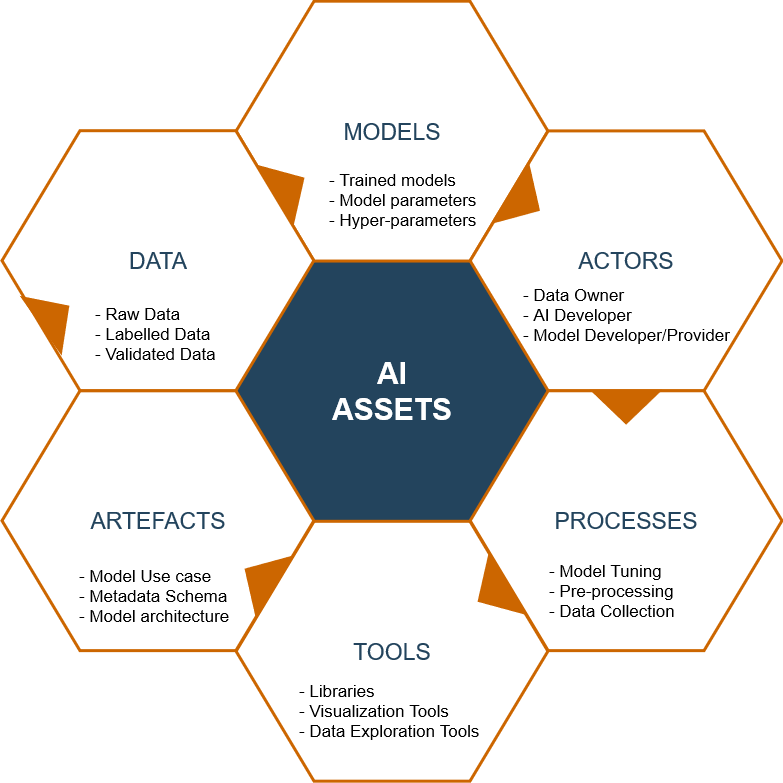

The diagram above was exported from draw.io. Its source (the exported page's mxGraphModel, read from the mxfile embedded in the PNG):
<mxGraphModel dx="1434" dy="-1735" grid="1" gridSize="10" guides="1" tooltips="1" connect="1" arrows="1" fold="1" page="1" pageScale="1" pageWidth="1169" pageHeight="827" background="none" math="0" shadow="0">
  <root>
    <mxCell id="0" />
    <mxCell id="1" parent="0" />
    <mxCell id="644" value="&lt;font color=&quot;#ffffff&quot;&gt;&lt;span style=&quot;font-size: 30px;&quot;&gt;&lt;b&gt;AI &lt;br&gt;ASSETS&lt;/b&gt;&lt;/span&gt;&lt;/font&gt;" style="shape=hexagon;perimeter=hexagonPerimeter2;whiteSpace=wrap;html=1;shadow=0;labelBackgroundColor=none;strokeColor=#23445D;fillColor=#23445D;gradientColor=none;fontFamily=Helvetica;fontSize=23;fontColor=#23445d;align=center;strokeWidth=3;" parent="1" vertex="1">
      <mxGeometry x="428.57894736842115" y="2764.7982456140344" width="311.84210526315786" height="259.86842105263156" as="geometry" />
    </mxCell>
    <mxCell id="645" value="" style="triangle;whiteSpace=wrap;html=1;shadow=0;labelBackgroundColor=none;strokeColor=none;fillColor=#FFFFFF;fontFamily=Helvetica;fontSize=17;fontColor=#23445d;align=center;rotation=90;gradientColor=none;flipV=1;flipH=1;opacity=20;" parent="1" vertex="1">
      <mxGeometry x="309.5" y="2782.6666666666665" width="72" height="152" as="geometry" />
    </mxCell>
    <mxCell id="646" value="&lt;font style=&quot;font-size: 23px&quot;&gt;MODELS&lt;/font&gt;" style="shape=hexagon;perimeter=hexagonPerimeter2;whiteSpace=wrap;html=1;shadow=0;labelBackgroundColor=none;strokeColor=#CC6600;fillColor=#ffffff;gradientColor=none;fontFamily=Helvetica;fontSize=23;fontColor=#23445D;align=center;strokeWidth=3;" parent="1" vertex="1">
      <mxGeometry x="428.57894736842115" y="2504.6666666666665" width="311.84210526315786" height="259.86842105263156" as="geometry" />
    </mxCell>
    <mxCell id="647" value="&lt;font style=&quot;font-size: 23px&quot;&gt;ACTORS&lt;/font&gt;" style="shape=hexagon;perimeter=hexagonPerimeter2;whiteSpace=wrap;html=1;shadow=0;labelBackgroundColor=none;strokeColor=#CC6600;fillColor=#FFFFFF;gradientColor=none;fontFamily=Helvetica;fontSize=23;fontColor=#23445d;align=center;strokeWidth=3;" parent="1" vertex="1">
      <mxGeometry x="662.6578947368422" y="2634.3995614035084" width="311.84210526315786" height="259.86842105263156" as="geometry" />
    </mxCell>
    <mxCell id="648" value="&lt;font style=&quot;font-size: 23px&quot;&gt;PROCESSES&lt;/font&gt;" style="shape=hexagon;perimeter=hexagonPerimeter2;whiteSpace=wrap;html=1;shadow=0;labelBackgroundColor=none;strokeColor=#CC6600;fillColor=#FFFFFF;gradientColor=none;fontFamily=Helvetica;fontSize=23;fontColor=#23445d;align=center;strokeWidth=3;" parent="1" vertex="1">
      <mxGeometry x="662.6578947368422" y="2894.2653508771928" width="311.84210526315786" height="259.86842105263156" as="geometry" />
    </mxCell>
    <mxCell id="649" value="&lt;font style=&quot;font-size: 23px&quot;&gt;TOOLS&lt;/font&gt;" style="shape=hexagon;perimeter=hexagonPerimeter2;whiteSpace=wrap;html=1;shadow=0;labelBackgroundColor=none;strokeColor=#CC6600;fillColor=#FFFFFF;gradientColor=none;fontFamily=Helvetica;fontSize=23;fontColor=#23445d;align=center;strokeWidth=3;" parent="1" vertex="1">
      <mxGeometry x="428.57894736842115" y="3024.7982456140344" width="311.84210526315786" height="259.86842105263156" as="geometry" />
    </mxCell>
    <mxCell id="650" value="&lt;font style=&quot;font-size: 23px&quot;&gt;ARTEFACTS&lt;/font&gt;" style="shape=hexagon;perimeter=hexagonPerimeter2;whiteSpace=wrap;html=1;shadow=0;labelBackgroundColor=none;strokeColor=#CC6600;fillColor=#FFFFFF;gradientColor=none;fontFamily=Helvetica;fontSize=23;fontColor=#23445d;align=center;strokeWidth=3;" parent="1" vertex="1">
      <mxGeometry x="194.5" y="2894.2653508771928" width="311.84210526315786" height="259.86842105263156" as="geometry" />
    </mxCell>
    <mxCell id="651" value="&lt;font style=&quot;font-size: 23px;&quot;&gt;DATA&lt;/font&gt;" style="shape=hexagon;perimeter=hexagonPerimeter2;whiteSpace=wrap;html=1;shadow=0;labelBackgroundColor=none;strokeColor=#CC6600;fillColor=#ffffff;gradientColor=none;fontFamily=Helvetica;fontSize=23;fontColor=#23445D;align=center;strokeWidth=3;" parent="1" vertex="1">
      <mxGeometry x="194.5000000000001" y="2634.1995614035086" width="311.84210526315786" height="259.86842105263156" as="geometry" />
    </mxCell>
    <mxCell id="652" value="" style="triangle;whiteSpace=wrap;html=1;shadow=0;labelBackgroundColor=none;strokeColor=none;fillColor=#CC6600;fontFamily=Helvetica;fontSize=17;fontColor=#23445d;align=center;rotation=31;gradientColor=none;strokeWidth=3;" parent="1" vertex="1">
      <mxGeometry x="700" y="2668.6666666666665" width="35" height="73" as="geometry" />
    </mxCell>
    <mxCell id="653" value="" style="triangle;whiteSpace=wrap;html=1;shadow=0;labelBackgroundColor=none;strokeColor=none;fillColor=#CC6600;fontFamily=Helvetica;fontSize=17;fontColor=#23445d;align=center;rotation=31;gradientColor=none;flipH=1;strokeWidth=3;" parent="1" vertex="1">
      <mxGeometry x="434.5" y="3044.666666666666" width="35" height="73" as="geometry" />
    </mxCell>
    <mxCell id="654" value="" style="triangle;whiteSpace=wrap;html=1;shadow=0;labelBackgroundColor=none;strokeColor=none;fillColor=#CC6600;fontFamily=Helvetica;fontSize=17;fontColor=#23445d;align=center;rotation=329;gradientColor=none;strokeWidth=3;" parent="1" vertex="1">
      <mxGeometry x="464.5" y="2653.6666666666665" width="35" height="73" as="geometry" />
    </mxCell>
    <mxCell id="655" value="" style="triangle;whiteSpace=wrap;html=1;shadow=0;labelBackgroundColor=none;strokeColor=none;fillColor=#CC6600;fontFamily=Helvetica;fontSize=17;fontColor=#23445d;align=center;rotation=329;gradientColor=none;flipH=1;strokeWidth=3;" parent="1" vertex="1">
      <mxGeometry x="667.5" y="3059.666666666666" width="35" height="73" as="geometry" />
    </mxCell>
    <mxCell id="656" value="" style="triangle;whiteSpace=wrap;html=1;shadow=0;labelBackgroundColor=none;strokeColor=none;fillColor=#CC6600;fontFamily=Helvetica;fontSize=17;fontColor=#23445d;align=center;rotation=90;gradientColor=none;strokeWidth=3;" parent="1" vertex="1">
      <mxGeometry x="801.078947368421" y="2874.1666666666665" width="35" height="73" as="geometry" />
    </mxCell>
    <mxCell id="657" value="" style="triangle;whiteSpace=wrap;html=1;shadow=0;labelBackgroundColor=none;strokeColor=none;fillColor=#CC6600;fontFamily=Helvetica;fontSize=17;fontColor=#23445d;align=center;rotation=145;gradientColor=none;flipH=1;strokeWidth=3;" parent="1" vertex="1">
      <mxGeometry x="230.00105263157894" y="2782.6666666666665" width="35" height="73" as="geometry" />
    </mxCell>
    <mxCell id="bu8IzPeC5UFsVBavWJJN-662" value="- Trained models&lt;br style=&quot;font-size: 17px;&quot;&gt;- Model parameters&lt;br style=&quot;font-size: 17px;&quot;&gt;- Hyper-parameters" style="text;html=1;strokeColor=none;fillColor=none;align=left;verticalAlign=middle;whiteSpace=wrap;rounded=1;shadow=1;glass=0;dashed=1;dashPattern=8 8;fontSize=17;" parent="1" vertex="1">
      <mxGeometry x="520" y="2650" width="180" height="108.67" as="geometry" />
    </mxCell>
    <mxCell id="bu8IzPeC5UFsVBavWJJN-665" value="- Data Owner&lt;br style=&quot;font-size: 17px;&quot;&gt;- AI Developer&lt;br style=&quot;font-size: 17px;&quot;&gt;- Model Developer/Provider" style="text;html=1;strokeColor=none;fillColor=none;align=left;verticalAlign=middle;whiteSpace=wrap;rounded=1;shadow=1;glass=0;dashed=1;dashPattern=8 8;fontSize=17;" parent="1" vertex="1">
      <mxGeometry x="713.58" y="2772.08" width="210" height="94.17" as="geometry" />
    </mxCell>
    <mxCell id="bu8IzPeC5UFsVBavWJJN-666" value="- Model Tuning&lt;br style=&quot;font-size: 17px;&quot;&gt;- Pre-processing&lt;br style=&quot;font-size: 17px;&quot;&gt;- Data Collection" style="text;html=1;strokeColor=none;fillColor=none;align=left;verticalAlign=middle;whiteSpace=wrap;rounded=1;shadow=1;glass=0;dashed=1;dashPattern=8 8;fontSize=17;" parent="1" vertex="1">
      <mxGeometry x="740.42" y="3040" width="189.58" height="109.67" as="geometry" />
    </mxCell>
    <mxCell id="bu8IzPeC5UFsVBavWJJN-667" value="- Raw Data&lt;br style=&quot;font-size: 17px;&quot;&gt;- Labelled Data&lt;br style=&quot;font-size: 17px;&quot;&gt;- Validated Data" style="text;html=1;strokeColor=none;fillColor=none;align=left;verticalAlign=middle;whiteSpace=wrap;rounded=1;shadow=1;glass=0;dashed=1;dashPattern=8 8;fontSize=17;" parent="1" vertex="1">
      <mxGeometry x="285.58" y="2780" width="184.42" height="115" as="geometry" />
    </mxCell>
    <mxCell id="bu8IzPeC5UFsVBavWJJN-668" value="- Model Use case&lt;br style=&quot;font-size: 17px;&quot;&gt;- Metadata Schema&lt;br style=&quot;font-size: 17px;&quot;&gt;- Model architecture" style="text;html=1;strokeColor=none;fillColor=none;align=left;verticalAlign=middle;whiteSpace=wrap;rounded=1;shadow=1;glass=0;dashed=1;dashPattern=8 8;fontSize=17;" parent="1" vertex="1">
      <mxGeometry x="270" y="3050" width="190" height="99.67" as="geometry" />
    </mxCell>
    <mxCell id="bu8IzPeC5UFsVBavWJJN-670" value="- Libraries&lt;br style=&quot;font-size: 17px;&quot;&gt;- Visualization Tools&lt;br style=&quot;font-size: 17px;&quot;&gt;- Data Exploration Tools" style="text;html=1;strokeColor=none;fillColor=none;align=left;verticalAlign=middle;whiteSpace=wrap;rounded=1;shadow=1;glass=0;dashed=1;dashPattern=8 8;fontSize=17;" parent="1" vertex="1">
      <mxGeometry x="490" y="3160" width="210" height="110" as="geometry" />
    </mxCell>
  </root>
</mxGraphModel>